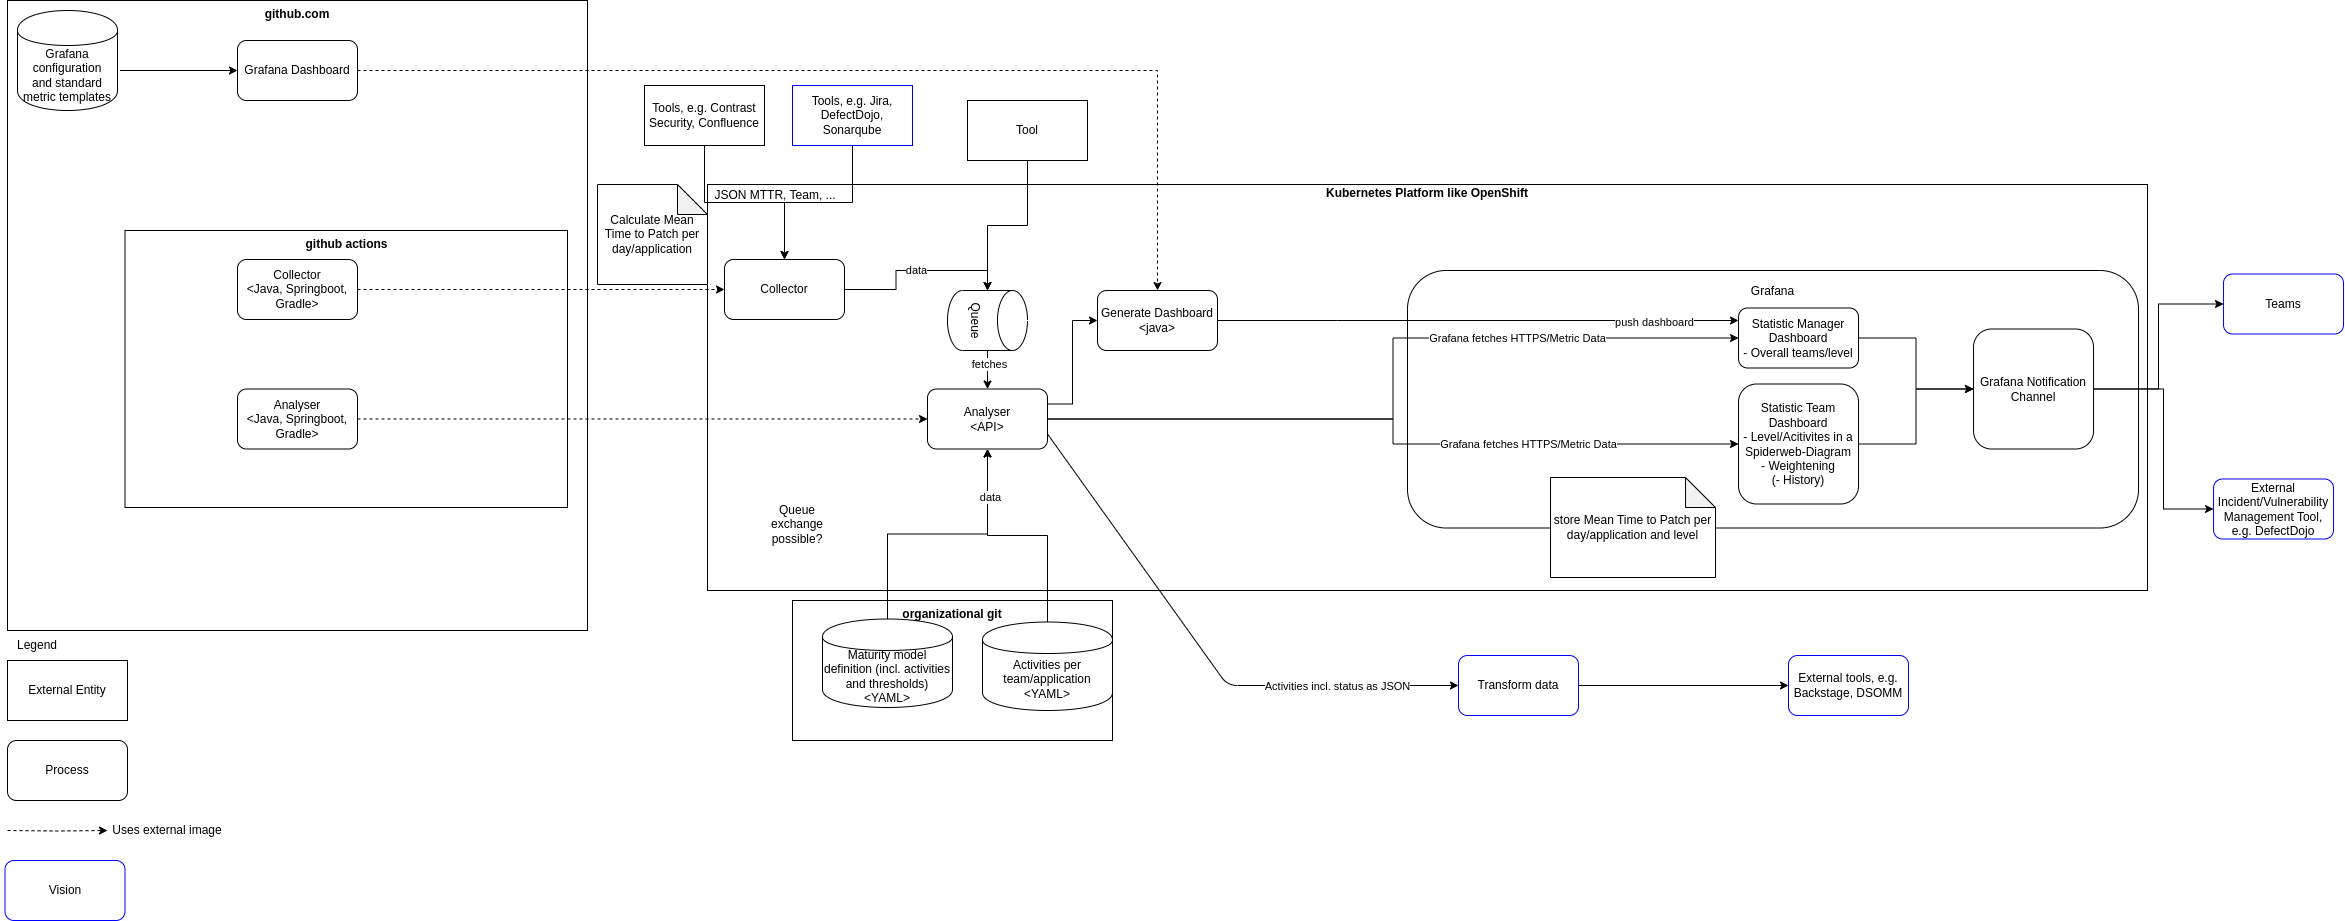

The diagram above was exported from draw.io. Its source (the exported page's mxGraphModel, read from the mxfile embedded in the PNG):
<mxGraphModel dx="4084" dy="1198" grid="1" gridSize="10" guides="1" tooltips="1" connect="1" arrows="1" fold="1" page="0" pageScale="1" pageWidth="827" pageHeight="1169" math="0" shadow="0">
  <root>
    <mxCell id="0" />
    <mxCell id="1" parent="0" />
    <mxCell id="5pr82Qdg69M-1AmTZz1v-2" value="&lt;b&gt;Kubernetes Platform like OpenShift&lt;br&gt;&lt;/b&gt;&lt;br&gt;&lt;br&gt;&lt;br&gt;&lt;br&gt;&lt;br&gt;&lt;br&gt;&lt;br&gt;&lt;br&gt;&lt;br&gt;&lt;br&gt;&lt;br&gt;&lt;br&gt;&lt;br&gt;&lt;br&gt;&lt;br&gt;&lt;br&gt;&lt;br&gt;&lt;br&gt;&lt;br&gt;&lt;br&gt;&lt;br&gt;&lt;br&gt;&lt;br&gt;&lt;br&gt;&lt;br&gt;&lt;br&gt;&lt;br&gt;" style="rounded=0;whiteSpace=wrap;html=1;" parent="1" vertex="1">
      <mxGeometry x="-460" y="544" width="1440" height="406" as="geometry" />
    </mxCell>
    <mxCell id="AfZY-xXvZnVKYlIuvYoV-14" value="github.com" style="rounded=0;whiteSpace=wrap;html=1;verticalAlign=top;fontStyle=1" parent="1" vertex="1">
      <mxGeometry x="-1160" y="360" width="580" height="630" as="geometry" />
    </mxCell>
    <mxCell id="155OVGOdu9rYdHhwEpNH-1" value="External Entity" style="rounded=0;whiteSpace=wrap;html=1;" parent="1" vertex="1">
      <mxGeometry x="-1160" y="1020" width="120" height="60" as="geometry" />
    </mxCell>
    <mxCell id="AfZY-xXvZnVKYlIuvYoV-1" value="Process" style="rounded=1;whiteSpace=wrap;html=1;" parent="1" vertex="1">
      <mxGeometry x="-1160" y="1100" width="120" height="60" as="geometry" />
    </mxCell>
    <mxCell id="AfZY-xXvZnVKYlIuvYoV-3" value="Legend" style="text;html=1;strokeColor=none;fillColor=none;align=center;verticalAlign=middle;whiteSpace=wrap;rounded=0;" parent="1" vertex="1">
      <mxGeometry x="-1160" y="990" width="60" height="30" as="geometry" />
    </mxCell>
    <mxCell id="AfZY-xXvZnVKYlIuvYoV-15" value="&lt;b&gt;github actions&lt;/b&gt;" style="rounded=0;whiteSpace=wrap;html=1;verticalAlign=top;" parent="1" vertex="1">
      <mxGeometry x="-1042.5" y="590" width="442.5" height="277" as="geometry" />
    </mxCell>
    <mxCell id="AfZY-xXvZnVKYlIuvYoV-8" value="Analyser&lt;br&gt;&amp;lt;Java, Springboot, Gradle&amp;gt;" style="rounded=1;whiteSpace=wrap;html=1;" parent="1" vertex="1">
      <mxGeometry x="-930" y="748.5" width="120" height="60" as="geometry" />
    </mxCell>
    <mxCell id="5pr82Qdg69M-1AmTZz1v-1" value="External Incident/Vulnerability Management Tool, e.g. DefectDojo" style="rounded=1;whiteSpace=wrap;html=1;strokeColor=#0000FF;" parent="1" vertex="1">
      <mxGeometry x="1046.03" y="838.5" width="120" height="60" as="geometry" />
    </mxCell>
    <mxCell id="5pr82Qdg69M-1AmTZz1v-3" value="Grafana&lt;br&gt;&lt;br&gt;&lt;br&gt;&lt;br&gt;&lt;br&gt;&lt;br&gt;&lt;br&gt;&lt;br&gt;&lt;br&gt;&lt;br&gt;&lt;br&gt;&lt;br&gt;&lt;br&gt;&lt;br&gt;&lt;br&gt;&lt;br&gt;" style="rounded=1;whiteSpace=wrap;html=1;" parent="1" vertex="1">
      <mxGeometry x="240" y="630" width="731.03" height="257.5" as="geometry" />
    </mxCell>
    <mxCell id="5pr82Qdg69M-1AmTZz1v-28" style="edgeStyle=orthogonalEdgeStyle;rounded=0;orthogonalLoop=1;jettySize=auto;html=1;" parent="1" source="5pr82Qdg69M-1AmTZz1v-4" target="5pr82Qdg69M-1AmTZz1v-6" edge="1">
      <mxGeometry relative="1" as="geometry" />
    </mxCell>
    <mxCell id="5pr82Qdg69M-1AmTZz1v-4" value="Statistic Team Dashboard&lt;br&gt;- Level/Acitivites in a Spiderweb-Diagram&lt;br&gt;- Weightening&lt;br&gt;(- History)" style="rounded=1;whiteSpace=wrap;html=1;" parent="1" vertex="1">
      <mxGeometry x="571.03" y="743.5" width="120" height="120" as="geometry" />
    </mxCell>
    <mxCell id="5pr82Qdg69M-1AmTZz1v-29" style="edgeStyle=orthogonalEdgeStyle;rounded=0;orthogonalLoop=1;jettySize=auto;html=1;entryX=0;entryY=0.5;entryDx=0;entryDy=0;" parent="1" source="5pr82Qdg69M-1AmTZz1v-5" target="5pr82Qdg69M-1AmTZz1v-6" edge="1">
      <mxGeometry relative="1" as="geometry" />
    </mxCell>
    <mxCell id="5pr82Qdg69M-1AmTZz1v-5" value="Statistic Manager Dashboard&lt;br&gt;- Overall teams/level" style="rounded=1;whiteSpace=wrap;html=1;" parent="1" vertex="1">
      <mxGeometry x="571.03" y="667.5" width="120" height="60" as="geometry" />
    </mxCell>
    <mxCell id="5pr82Qdg69M-1AmTZz1v-30" style="edgeStyle=orthogonalEdgeStyle;rounded=0;orthogonalLoop=1;jettySize=auto;html=1;entryX=0;entryY=0.5;entryDx=0;entryDy=0;" parent="1" source="5pr82Qdg69M-1AmTZz1v-6" target="5pr82Qdg69M-1AmTZz1v-1" edge="1">
      <mxGeometry relative="1" as="geometry">
        <Array as="points">
          <mxPoint x="996.03" y="748.5" />
          <mxPoint x="996.03" y="868.5" />
        </Array>
      </mxGeometry>
    </mxCell>
    <mxCell id="5pr82Qdg69M-1AmTZz1v-32" style="edgeStyle=orthogonalEdgeStyle;rounded=0;orthogonalLoop=1;jettySize=auto;html=1;" parent="1" source="5pr82Qdg69M-1AmTZz1v-6" target="5pr82Qdg69M-1AmTZz1v-31" edge="1">
      <mxGeometry relative="1" as="geometry" />
    </mxCell>
    <mxCell id="5pr82Qdg69M-1AmTZz1v-6" value="Grafana Notification Channel" style="rounded=1;whiteSpace=wrap;html=1;" parent="1" vertex="1">
      <mxGeometry x="806.03" y="688.5" width="120" height="120" as="geometry" />
    </mxCell>
    <mxCell id="5pr82Qdg69M-1AmTZz1v-7" value="&lt;b&gt;organizational git&lt;/b&gt;" style="rounded=0;whiteSpace=wrap;html=1;verticalAlign=top;" parent="1" vertex="1">
      <mxGeometry x="-375" y="960" width="320" height="140" as="geometry" />
    </mxCell>
    <mxCell id="x32Bp9iDd03Wqqo2g95h-5" style="edgeStyle=orthogonalEdgeStyle;rounded=0;orthogonalLoop=1;jettySize=auto;html=1;entryX=0.5;entryY=0;entryDx=0;entryDy=0;" parent="1" source="5pr82Qdg69M-1AmTZz1v-9" target="5pr82Qdg69M-1AmTZz1v-14" edge="1">
      <mxGeometry relative="1" as="geometry" />
    </mxCell>
    <mxCell id="5pr82Qdg69M-1AmTZz1v-9" value="Tools, e.g. Contrast Security, Confluence" style="rounded=0;whiteSpace=wrap;html=1;" parent="1" vertex="1">
      <mxGeometry x="-523" y="445" width="120" height="60" as="geometry" />
    </mxCell>
    <mxCell id="5pr82Qdg69M-1AmTZz1v-12" value="JSON MTTR, Team, ..." style="text;html=1;strokeColor=none;fillColor=none;align=center;verticalAlign=middle;whiteSpace=wrap;rounded=0;" parent="1" vertex="1">
      <mxGeometry x="-467" y="540" width="150" height="30" as="geometry" />
    </mxCell>
    <mxCell id="5pr82Qdg69M-1AmTZz1v-13" value="data" style="edgeStyle=orthogonalEdgeStyle;rounded=0;orthogonalLoop=1;jettySize=auto;html=1;entryX=0;entryY=0.5;entryDx=0;entryDy=0;entryPerimeter=0;" parent="1" source="5pr82Qdg69M-1AmTZz1v-14" target="NS8OskAmfGAuOc_4zU5f-9" edge="1">
      <mxGeometry relative="1" as="geometry">
        <mxPoint x="270" y="742.5" as="targetPoint" />
      </mxGeometry>
    </mxCell>
    <mxCell id="5pr82Qdg69M-1AmTZz1v-14" value="Collector" style="rounded=1;whiteSpace=wrap;html=1;" parent="1" vertex="1">
      <mxGeometry x="-443" y="619" width="120" height="60" as="geometry" />
    </mxCell>
    <mxCell id="NS8OskAmfGAuOc_4zU5f-5" style="edgeStyle=orthogonalEdgeStyle;rounded=0;orthogonalLoop=1;jettySize=auto;html=1;entryX=0;entryY=0.5;entryDx=0;entryDy=0;exitX=1;exitY=0.25;exitDx=0;exitDy=0;" parent="1" source="5pr82Qdg69M-1AmTZz1v-20" target="wX4mP5MtUcFPUkPND5hp-1" edge="1">
      <mxGeometry relative="1" as="geometry" />
    </mxCell>
    <mxCell id="5pr82Qdg69M-1AmTZz1v-20" value="Analyser&lt;br&gt;&amp;lt;API&amp;gt;" style="rounded=1;whiteSpace=wrap;html=1;" parent="1" vertex="1">
      <mxGeometry x="-240" y="748.5" width="120" height="60" as="geometry" />
    </mxCell>
    <mxCell id="5pr82Qdg69M-1AmTZz1v-31" value="Teams" style="rounded=1;whiteSpace=wrap;html=1;strokeColor=#0000FF;" parent="1" vertex="1">
      <mxGeometry x="1056.03" y="633.5" width="120" height="60" as="geometry" />
    </mxCell>
    <mxCell id="_TBIbdn8DSbiWjGU6Okn-3" style="edgeStyle=orthogonalEdgeStyle;rounded=0;orthogonalLoop=1;jettySize=auto;html=1;dashed=1;" parent="1" source="5pr82Qdg69M-1AmTZz1v-33" target="5pr82Qdg69M-1AmTZz1v-14" edge="1">
      <mxGeometry relative="1" as="geometry" />
    </mxCell>
    <mxCell id="5pr82Qdg69M-1AmTZz1v-33" value="Collector&lt;br&gt;&amp;lt;Java, Springboot, Gradle&amp;gt;" style="rounded=1;whiteSpace=wrap;html=1;" parent="1" vertex="1">
      <mxGeometry x="-930" y="619" width="120" height="60" as="geometry" />
    </mxCell>
    <mxCell id="AfZY-xXvZnVKYlIuvYoV-29" style="edgeStyle=orthogonalEdgeStyle;rounded=0;orthogonalLoop=1;jettySize=auto;html=1;dashed=1;" parent="1" source="AfZY-xXvZnVKYlIuvYoV-8" target="5pr82Qdg69M-1AmTZz1v-20" edge="1">
      <mxGeometry relative="1" as="geometry">
        <mxPoint x="-734" y="720" as="targetPoint" />
      </mxGeometry>
    </mxCell>
    <mxCell id="bZg7bIL_AnefMVMmIs5y-1" value="External tools, e.g. Backstage, DSOMM" style="rounded=1;whiteSpace=wrap;html=1;strokeColor=#0000FF;" parent="1" vertex="1">
      <mxGeometry x="621" y="1015" width="120" height="60" as="geometry" />
    </mxCell>
    <mxCell id="bZg7bIL_AnefMVMmIs5y-4" value="Calculate Mean Time to Patch per day/application" style="shape=note;whiteSpace=wrap;html=1;backgroundOutline=1;darkOpacity=0.05;" parent="1" vertex="1">
      <mxGeometry x="-570" y="544" width="110" height="100" as="geometry" />
    </mxCell>
    <mxCell id="bZg7bIL_AnefMVMmIs5y-5" value="store Mean Time to Patch per day/application and level" style="shape=note;whiteSpace=wrap;html=1;backgroundOutline=1;darkOpacity=0.05;" parent="1" vertex="1">
      <mxGeometry x="383.03" y="837" width="165" height="100" as="geometry" />
    </mxCell>
    <mxCell id="a16qaEgqYjjVp_miBMFQ-2" style="edgeStyle=orthogonalEdgeStyle;rounded=0;orthogonalLoop=1;jettySize=auto;html=1;" parent="1" source="wX4mP5MtUcFPUkPND5hp-1" target="5pr82Qdg69M-1AmTZz1v-5" edge="1">
      <mxGeometry relative="1" as="geometry">
        <mxPoint x="561" y="651" as="targetPoint" />
        <Array as="points">
          <mxPoint x="170" y="680" />
          <mxPoint x="170" y="680" />
        </Array>
      </mxGeometry>
    </mxCell>
    <mxCell id="a16qaEgqYjjVp_miBMFQ-3" value="push dashboard" style="edgeLabel;html=1;align=center;verticalAlign=middle;resizable=0;points=[];" parent="a16qaEgqYjjVp_miBMFQ-2" vertex="1" connectable="0">
      <mxGeometry x="0.6729" y="-4" relative="1" as="geometry">
        <mxPoint y="-3" as="offset" />
      </mxGeometry>
    </mxCell>
    <mxCell id="wX4mP5MtUcFPUkPND5hp-1" value="Generate Dashboard&lt;br&gt;&amp;lt;java&amp;gt;" style="rounded=1;whiteSpace=wrap;html=1;" parent="1" vertex="1">
      <mxGeometry x="-70" y="650" width="120" height="60" as="geometry" />
    </mxCell>
    <mxCell id="wX4mP5MtUcFPUkPND5hp-7" style="edgeStyle=orthogonalEdgeStyle;rounded=0;orthogonalLoop=1;jettySize=auto;html=1;" parent="1" source="wX4mP5MtUcFPUkPND5hp-3" target="bZg7bIL_AnefMVMmIs5y-1" edge="1">
      <mxGeometry relative="1" as="geometry" />
    </mxCell>
    <mxCell id="wX4mP5MtUcFPUkPND5hp-3" value="Transform data" style="rounded=1;whiteSpace=wrap;html=1;strokeColor=#0000FF;" parent="1" vertex="1">
      <mxGeometry x="291" y="1015" width="120" height="60" as="geometry" />
    </mxCell>
    <mxCell id="wX4mP5MtUcFPUkPND5hp-12" style="edgeStyle=orthogonalEdgeStyle;rounded=0;orthogonalLoop=1;jettySize=auto;html=1;exitX=1.025;exitY=0.6;exitDx=0;exitDy=0;exitPerimeter=0;" parent="1" source="a16qaEgqYjjVp_miBMFQ-15" target="wX4mP5MtUcFPUkPND5hp-10" edge="1">
      <mxGeometry relative="1" as="geometry">
        <mxPoint x="-1033.88" y="430" as="sourcePoint" />
      </mxGeometry>
    </mxCell>
    <mxCell id="wX4mP5MtUcFPUkPND5hp-11" style="edgeStyle=orthogonalEdgeStyle;rounded=0;orthogonalLoop=1;jettySize=auto;html=1;dashed=1;" parent="1" source="wX4mP5MtUcFPUkPND5hp-10" target="wX4mP5MtUcFPUkPND5hp-1" edge="1">
      <mxGeometry relative="1" as="geometry" />
    </mxCell>
    <mxCell id="wX4mP5MtUcFPUkPND5hp-10" value="Grafana Dashboard" style="rounded=1;whiteSpace=wrap;html=1;" parent="1" vertex="1">
      <mxGeometry x="-930" y="400" width="120" height="60" as="geometry" />
    </mxCell>
    <mxCell id="a16qaEgqYjjVp_miBMFQ-4" value="" style="endArrow=classic;html=1;exitX=1;exitY=0.75;exitDx=0;exitDy=0;entryX=0;entryY=0.5;entryDx=0;entryDy=0;" parent="1" source="5pr82Qdg69M-1AmTZz1v-20" target="wX4mP5MtUcFPUkPND5hp-3" edge="1">
      <mxGeometry width="50" height="50" relative="1" as="geometry">
        <mxPoint x="-174.94000000000005" y="789" as="sourcePoint" />
        <mxPoint x="260" y="890" as="targetPoint" />
        <Array as="points">
          <mxPoint x="60" y="1045" />
        </Array>
      </mxGeometry>
    </mxCell>
    <mxCell id="a16qaEgqYjjVp_miBMFQ-5" value="Activities incl. status as JSON" style="edgeLabel;html=1;align=center;verticalAlign=middle;resizable=0;points=[];" parent="a16qaEgqYjjVp_miBMFQ-4" vertex="1" connectable="0">
      <mxGeometry x="0.6686" y="-5" relative="1" as="geometry">
        <mxPoint x="-32" y="-5" as="offset" />
      </mxGeometry>
    </mxCell>
    <mxCell id="a16qaEgqYjjVp_miBMFQ-6" style="edgeStyle=orthogonalEdgeStyle;rounded=0;orthogonalLoop=1;jettySize=auto;html=1;dashed=1;" parent="1" target="a16qaEgqYjjVp_miBMFQ-7" edge="1">
      <mxGeometry relative="1" as="geometry">
        <mxPoint x="-1160" y="1190" as="sourcePoint" />
        <mxPoint x="-1040" y="1190" as="targetPoint" />
      </mxGeometry>
    </mxCell>
    <mxCell id="a16qaEgqYjjVp_miBMFQ-7" value="Uses external image" style="text;html=1;strokeColor=none;fillColor=none;align=center;verticalAlign=middle;whiteSpace=wrap;rounded=0;" parent="1" vertex="1">
      <mxGeometry x="-1060" y="1180" width="120" height="20" as="geometry" />
    </mxCell>
    <mxCell id="NS8OskAmfGAuOc_4zU5f-4" style="edgeStyle=orthogonalEdgeStyle;rounded=0;orthogonalLoop=1;jettySize=auto;html=1;entryX=0.5;entryY=1;entryDx=0;entryDy=0;" parent="1" source="a16qaEgqYjjVp_miBMFQ-11" target="5pr82Qdg69M-1AmTZz1v-20" edge="1">
      <mxGeometry relative="1" as="geometry" />
    </mxCell>
    <mxCell id="a16qaEgqYjjVp_miBMFQ-11" value="Maturity model definition (incl. activities and thresholds)&lt;br&gt;&amp;lt;YAML&amp;gt;" style="shape=cylinder;whiteSpace=wrap;html=1;boundedLbl=1;backgroundOutline=1;" parent="1" vertex="1">
      <mxGeometry x="-345" y="978.5" width="130" height="88.5" as="geometry" />
    </mxCell>
    <mxCell id="a16qaEgqYjjVp_miBMFQ-12" value="data" style="edgeStyle=orthogonalEdgeStyle;rounded=0;orthogonalLoop=1;jettySize=auto;html=1;entryX=0.5;entryY=1;entryDx=0;entryDy=0;exitX=0.5;exitY=0;exitDx=0;exitDy=0;" parent="1" source="a16qaEgqYjjVp_miBMFQ-17" target="5pr82Qdg69M-1AmTZz1v-20" edge="1">
      <mxGeometry x="0.5894" y="-3" relative="1" as="geometry">
        <mxPoint x="330" y="787.5" as="targetPoint" />
        <mxPoint as="offset" />
        <mxPoint x="-305" y="911.5" as="sourcePoint" />
      </mxGeometry>
    </mxCell>
    <mxCell id="a16qaEgqYjjVp_miBMFQ-15" value="Grafana configuration&lt;br&gt;and standard metric templates" style="shape=cylinder;whiteSpace=wrap;html=1;boundedLbl=1;backgroundOutline=1;" parent="1" vertex="1">
      <mxGeometry x="-1150" y="370" width="100" height="100" as="geometry" />
    </mxCell>
    <mxCell id="a16qaEgqYjjVp_miBMFQ-17" value="Activities per team/application&lt;br&gt;&amp;lt;YAML&amp;gt;" style="shape=cylinder;whiteSpace=wrap;html=1;boundedLbl=1;backgroundOutline=1;" parent="1" vertex="1">
      <mxGeometry x="-185" y="981.5" width="130" height="88.5" as="geometry" />
    </mxCell>
    <mxCell id="x32Bp9iDd03Wqqo2g95h-4" style="edgeStyle=orthogonalEdgeStyle;rounded=0;orthogonalLoop=1;jettySize=auto;html=1;entryX=0.5;entryY=0;entryDx=0;entryDy=0;" parent="1" source="x32Bp9iDd03Wqqo2g95h-3" target="5pr82Qdg69M-1AmTZz1v-14" edge="1">
      <mxGeometry relative="1" as="geometry" />
    </mxCell>
    <mxCell id="x32Bp9iDd03Wqqo2g95h-3" value="Tools, e.g. Jira, DefectDojo, Sonarqube" style="rounded=0;whiteSpace=wrap;html=1;strokeColor=#0000FF;" parent="1" vertex="1">
      <mxGeometry x="-375" y="445" width="120" height="60" as="geometry" />
    </mxCell>
    <mxCell id="x32Bp9iDd03Wqqo2g95h-6" value="Vision" style="rounded=1;whiteSpace=wrap;html=1;strokeColor=#0000FF;" parent="1" vertex="1">
      <mxGeometry x="-1162.5" y="1220" width="120" height="60" as="geometry" />
    </mxCell>
    <mxCell id="u17reCM3atjPKVeoy_17-2" style="edgeStyle=orthogonalEdgeStyle;rounded=0;orthogonalLoop=1;jettySize=auto;html=1;exitX=1;exitY=0.5;exitDx=0;exitDy=0;" parent="1" source="5pr82Qdg69M-1AmTZz1v-20" target="5pr82Qdg69M-1AmTZz1v-4" edge="1">
      <mxGeometry relative="1" as="geometry">
        <mxPoint x="390" y="757.5" as="sourcePoint" />
        <mxPoint x="360" y="768" as="targetPoint" />
      </mxGeometry>
    </mxCell>
    <mxCell id="u17reCM3atjPKVeoy_17-3" value="Grafana fetches HTTPS/Metric Data" style="edgeLabel;html=1;align=center;verticalAlign=middle;resizable=0;points=[];" parent="u17reCM3atjPKVeoy_17-2" vertex="1" connectable="0">
      <mxGeometry x="0.3648" y="-1" relative="1" as="geometry">
        <mxPoint x="16" y="-1" as="offset" />
      </mxGeometry>
    </mxCell>
    <mxCell id="u17reCM3atjPKVeoy_17-6" style="edgeStyle=orthogonalEdgeStyle;rounded=0;orthogonalLoop=1;jettySize=auto;html=1;exitX=1;exitY=0.5;exitDx=0;exitDy=0;entryX=0;entryY=0.5;entryDx=0;entryDy=0;" parent="1" source="5pr82Qdg69M-1AmTZz1v-20" target="5pr82Qdg69M-1AmTZz1v-5" edge="1">
      <mxGeometry relative="1" as="geometry">
        <mxPoint x="390" y="757.5" as="sourcePoint" />
        <mxPoint x="581" y="814" as="targetPoint" />
      </mxGeometry>
    </mxCell>
    <mxCell id="u17reCM3atjPKVeoy_17-7" value="Grafana fetches HTTPS/Metric Data" style="edgeLabel;html=1;align=center;verticalAlign=middle;resizable=0;points=[];" parent="u17reCM3atjPKVeoy_17-6" vertex="1" connectable="0">
      <mxGeometry x="0.3648" y="-1" relative="1" as="geometry">
        <mxPoint x="23" y="-1" as="offset" />
      </mxGeometry>
    </mxCell>
    <mxCell id="NS8OskAmfGAuOc_4zU5f-7" style="edgeStyle=orthogonalEdgeStyle;rounded=0;orthogonalLoop=1;jettySize=auto;html=1;entryX=0.5;entryY=0;entryDx=0;entryDy=0;" parent="1" source="NS8OskAmfGAuOc_4zU5f-9" target="5pr82Qdg69M-1AmTZz1v-20" edge="1">
      <mxGeometry relative="1" as="geometry">
        <Array as="points" />
      </mxGeometry>
    </mxCell>
    <mxCell id="NS8OskAmfGAuOc_4zU5f-12" value="fetches" style="edgeLabel;html=1;align=center;verticalAlign=middle;resizable=0;points=[];" parent="NS8OskAmfGAuOc_4zU5f-7" vertex="1" connectable="0">
      <mxGeometry x="-0.4409" y="1" relative="1" as="geometry">
        <mxPoint y="1" as="offset" />
      </mxGeometry>
    </mxCell>
    <mxCell id="NS8OskAmfGAuOc_4zU5f-15" style="edgeStyle=orthogonalEdgeStyle;rounded=0;orthogonalLoop=1;jettySize=auto;html=1;" parent="1" source="NS8OskAmfGAuOc_4zU5f-6" target="NS8OskAmfGAuOc_4zU5f-9" edge="1">
      <mxGeometry relative="1" as="geometry" />
    </mxCell>
    <mxCell id="NS8OskAmfGAuOc_4zU5f-6" value="Tool" style="rounded=0;whiteSpace=wrap;html=1;" parent="1" vertex="1">
      <mxGeometry x="-200" y="460" width="120" height="60" as="geometry" />
    </mxCell>
    <mxCell id="NS8OskAmfGAuOc_4zU5f-9" value="Queue" style="shape=cylinder3;whiteSpace=wrap;html=1;boundedLbl=1;backgroundOutline=1;size=15;rotation=90;" parent="1" vertex="1">
      <mxGeometry x="-210" y="640" width="60" height="80" as="geometry" />
    </mxCell>
    <mxCell id="NS8OskAmfGAuOc_4zU5f-14" value="Queue exchange possible?" style="text;html=1;strokeColor=none;fillColor=none;align=center;verticalAlign=middle;whiteSpace=wrap;rounded=0;" parent="1" vertex="1">
      <mxGeometry x="-400" y="868.5" width="60" height="30" as="geometry" />
    </mxCell>
  </root>
</mxGraphModel>